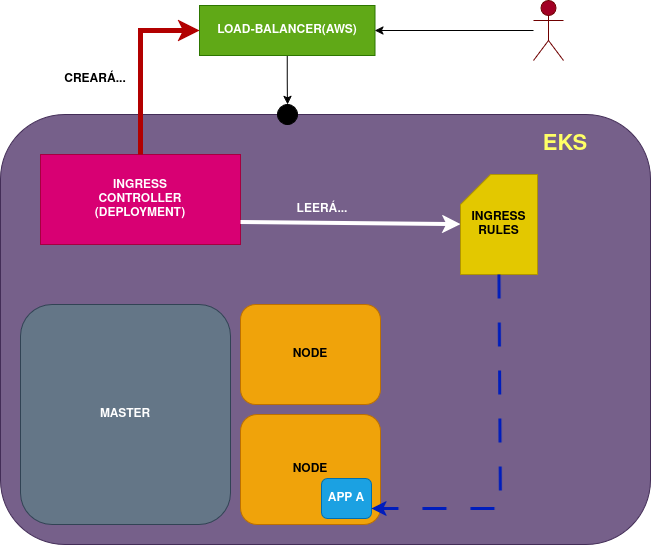

The diagram above was exported from draw.io. Its source (the exported page's mxGraphModel, read from the mxfile embedded in the PNG):
<mxGraphModel dx="1426" dy="796" grid="1" gridSize="10" guides="1" tooltips="1" connect="1" arrows="1" fold="1" page="1" pageScale="1" pageWidth="850" pageHeight="1100" math="0" shadow="0">
  <root>
    <mxCell id="0" />
    <mxCell id="1" parent="0" />
    <mxCell id="MZikM-kGefrlnEtfazdr-1" value="" style="rounded=1;whiteSpace=wrap;html=1;fillColor=#76608a;fontColor=#ffffff;strokeColor=#432D57;" parent="1" vertex="1">
      <mxGeometry x="30" y="180" width="650" height="430" as="geometry" />
    </mxCell>
    <mxCell id="MZikM-kGefrlnEtfazdr-2" value="&lt;b style=&quot;&quot;&gt;EKS&lt;/b&gt;" style="text;html=1;align=center;verticalAlign=middle;whiteSpace=wrap;rounded=0;fontSize=22;fontColor=#FFFF66;" parent="1" vertex="1">
      <mxGeometry x="520" y="200" width="150" height="20" as="geometry" />
    </mxCell>
    <mxCell id="MZikM-kGefrlnEtfazdr-11" value="" style="edgeStyle=orthogonalEdgeStyle;rounded=0;orthogonalLoop=1;jettySize=auto;html=1;entryX=0.5;entryY=0;entryDx=0;entryDy=0;" parent="1" source="MZikM-kGefrlnEtfazdr-3" target="MZikM-kGefrlnEtfazdr-5" edge="1">
      <mxGeometry relative="1" as="geometry" />
    </mxCell>
    <mxCell id="MZikM-kGefrlnEtfazdr-3" value="&lt;div&gt;&lt;b&gt;LOAD-BALANCER(AWS)&lt;/b&gt;&lt;/div&gt;" style="rounded=0;whiteSpace=wrap;html=1;fillColor=#60a917;fontColor=#ffffff;strokeColor=#2D7600;" parent="1" vertex="1">
      <mxGeometry x="229" y="71" width="175.5" height="50" as="geometry" />
    </mxCell>
    <mxCell id="MZikM-kGefrlnEtfazdr-10" style="edgeStyle=orthogonalEdgeStyle;rounded=0;orthogonalLoop=1;jettySize=auto;html=1;entryX=1;entryY=0.5;entryDx=0;entryDy=0;" parent="1" source="MZikM-kGefrlnEtfazdr-4" target="MZikM-kGefrlnEtfazdr-3" edge="1">
      <mxGeometry relative="1" as="geometry" />
    </mxCell>
    <mxCell id="MZikM-kGefrlnEtfazdr-4" value="USER" style="shape=umlActor;verticalLabelPosition=bottom;verticalAlign=top;html=1;outlineConnect=0;fontStyle=1;fillColor=#a20025;strokeColor=#6F0000;fontColor=#ffffff;" parent="1" vertex="1">
      <mxGeometry x="563" y="66" width="30" height="60" as="geometry" />
    </mxCell>
    <mxCell id="MZikM-kGefrlnEtfazdr-5" value="" style="ellipse;whiteSpace=wrap;html=1;aspect=fixed;labelBackgroundColor=#000000;fillColor=#000000;" parent="1" vertex="1">
      <mxGeometry x="307" y="170" width="20" height="20" as="geometry" />
    </mxCell>
    <mxCell id="MZikM-kGefrlnEtfazdr-8" value="&lt;b&gt;MASTER&lt;/b&gt;" style="rounded=1;whiteSpace=wrap;html=1;fillColor=#647687;fontColor=#ffffff;strokeColor=#314354;" parent="1" vertex="1">
      <mxGeometry x="50" y="370" width="210" height="220" as="geometry" />
    </mxCell>
    <mxCell id="cV5rVKMb3569SsrvQQvu-1" value="&lt;div&gt;&lt;b&gt;INGRESS&lt;/b&gt;&lt;/div&gt;&lt;div&gt;&lt;b&gt;CONTROLLER&lt;/b&gt;&lt;/div&gt;&lt;div&gt;&lt;b&gt;(DEPLOYMENT)&lt;/b&gt;&lt;/div&gt;" style="rounded=0;whiteSpace=wrap;html=1;fillColor=#d80073;fontColor=#ffffff;strokeColor=#A50040;" vertex="1" parent="1">
      <mxGeometry x="70" y="220" width="200" height="90" as="geometry" />
    </mxCell>
    <mxCell id="cV5rVKMb3569SsrvQQvu-2" value="&lt;b&gt;INGRESS RULES&lt;/b&gt;" style="shape=card;whiteSpace=wrap;html=1;fillColor=#e3c800;strokeColor=#B09500;fontColor=#000000;" vertex="1" parent="1">
      <mxGeometry x="490" y="240" width="77" height="100" as="geometry" />
    </mxCell>
    <mxCell id="cV5rVKMb3569SsrvQQvu-3" value="&lt;b&gt;NODE&lt;/b&gt;" style="rounded=1;whiteSpace=wrap;html=1;fillColor=#f0a30a;fontColor=#000000;strokeColor=#BD7000;" vertex="1" parent="1">
      <mxGeometry x="270" y="370" width="140" height="100" as="geometry" />
    </mxCell>
    <mxCell id="cV5rVKMb3569SsrvQQvu-4" value="&lt;b&gt;NODE&lt;/b&gt;" style="rounded=1;whiteSpace=wrap;html=1;fillColor=#f0a30a;fontColor=#000000;strokeColor=#BD7000;" vertex="1" parent="1">
      <mxGeometry x="270" y="480" width="140" height="110" as="geometry" />
    </mxCell>
    <mxCell id="cV5rVKMb3569SsrvQQvu-6" value="" style="endArrow=classic;html=1;rounded=0;fillColor=#e51400;strokeColor=#B20000;strokeWidth=5;" edge="1" parent="1" target="MZikM-kGefrlnEtfazdr-3">
      <mxGeometry width="50" height="50" relative="1" as="geometry">
        <mxPoint x="170" y="220" as="sourcePoint" />
        <mxPoint x="450" y="371" as="targetPoint" />
        <Array as="points">
          <mxPoint x="170" y="96" />
        </Array>
      </mxGeometry>
    </mxCell>
    <mxCell id="cV5rVKMb3569SsrvQQvu-7" value="&lt;b&gt;CREARÁ...&lt;/b&gt;" style="text;html=1;align=center;verticalAlign=middle;whiteSpace=wrap;rounded=0;" vertex="1" parent="1">
      <mxGeometry x="80" y="130" width="90" height="30" as="geometry" />
    </mxCell>
    <mxCell id="cV5rVKMb3569SsrvQQvu-8" value="" style="endArrow=classic;html=1;rounded=0;strokeWidth=4;strokeColor=#FFFFFF;exitX=1;exitY=0.75;exitDx=0;exitDy=0;" edge="1" parent="1" source="cV5rVKMb3569SsrvQQvu-1" target="cV5rVKMb3569SsrvQQvu-2">
      <mxGeometry width="50" height="50" relative="1" as="geometry">
        <mxPoint x="400" y="380" as="sourcePoint" />
        <mxPoint x="450" y="330" as="targetPoint" />
      </mxGeometry>
    </mxCell>
    <mxCell id="cV5rVKMb3569SsrvQQvu-9" value="&lt;b&gt;LEERÁ...&lt;/b&gt;" style="text;html=1;align=center;verticalAlign=middle;whiteSpace=wrap;rounded=0;fontColor=#FFFFFF;" vertex="1" parent="1">
      <mxGeometry x="307" y="260" width="90" height="30" as="geometry" />
    </mxCell>
    <mxCell id="cV5rVKMb3569SsrvQQvu-10" value="&lt;b&gt;APP A&lt;/b&gt;" style="rounded=1;whiteSpace=wrap;html=1;fillColor=#1ba1e2;fontColor=#ffffff;strokeColor=#006EAF;" vertex="1" parent="1">
      <mxGeometry x="351" y="544" width="50" height="40" as="geometry" />
    </mxCell>
    <mxCell id="cV5rVKMb3569SsrvQQvu-11" value="" style="endArrow=classic;html=1;rounded=0;entryX=1;entryY=0.75;entryDx=0;entryDy=0;exitX=0.5;exitY=1;exitDx=0;exitDy=0;exitPerimeter=0;dashed=1;dashPattern=8 8;strokeWidth=3;fillColor=#0050ef;strokeColor=#001DBC;" edge="1" parent="1" source="cV5rVKMb3569SsrvQQvu-2" target="cV5rVKMb3569SsrvQQvu-10">
      <mxGeometry width="50" height="50" relative="1" as="geometry">
        <mxPoint x="400" y="380" as="sourcePoint" />
        <mxPoint x="450" y="330" as="targetPoint" />
        <Array as="points">
          <mxPoint x="530" y="574" />
        </Array>
      </mxGeometry>
    </mxCell>
  </root>
</mxGraphModel>